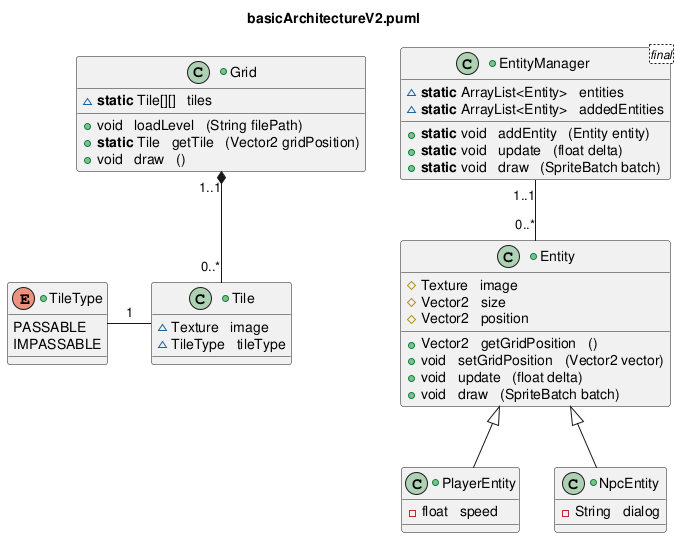

The diagram above was rendered by PlantUML. Its source (embedded in the PNG):
@startuml
title "%filename()"






Grid "1..1" *-- "0..*" Tile
TileType - Tile : "1"

EntityManager "1..1" -- "0..*" Entity
Entity <|-- PlayerEntity
Entity <|-- NpcEntity






+class Grid {
	~**static** Tile[][]   tiles
	
	+void   loadLevel   (String filePath)
	+**static** Tile   getTile   (Vector2 gridPosition)
	+void   draw   ()
}
+class Tile {
	~Texture   image
	~TileType   tileType
}
+enum TileType {
	PASSABLE
	IMPASSABLE
}






+class EntityManager <final> {
	~**static** ArrayList<Entity>   entities
	~**static** ArrayList<Entity>   addedEntities
	
	+**static** void   addEntity   (Entity entity)
	+**static** void   update   (float delta)
	+**static** void   draw   (SpriteBatch batch)
}

+class Entity {
	#Texture   image
	#Vector2   size
	#Vector2   position
	
	+Vector2   getGridPosition   ()
	+void   setGridPosition   (Vector2 vector)
	+void   update   (float delta)
	+void   draw   (SpriteBatch batch)
}
+class PlayerEntity {
	-float   speed
}
+class NpcEntity {
	-String   dialog
}











@enduml